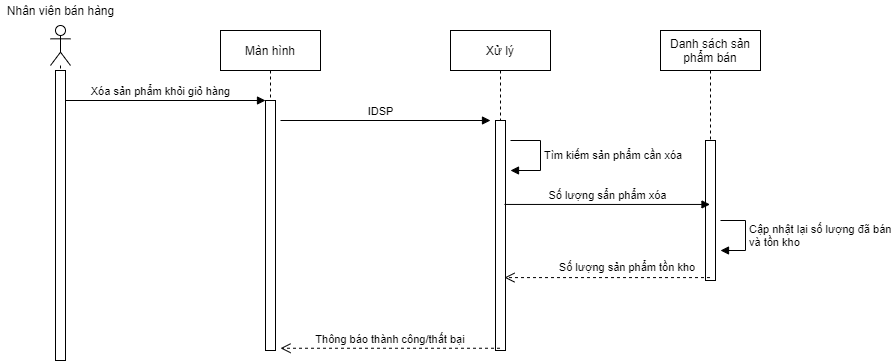

The diagram above was exported from draw.io. Its source (the exported page's mxGraphModel, read from the mxfile embedded in the PNG):
<mxGraphModel dx="1086" dy="806" grid="1" gridSize="10" guides="1" tooltips="1" connect="1" arrows="1" fold="1" page="1" pageScale="1" pageWidth="850" pageHeight="1100" math="0" shadow="0">
  <root>
    <mxCell id="0" />
    <mxCell id="1" parent="0" />
    <mxCell id="yBck9K9xcPWavtQdFoSC-2" value="" style="shape=umlLifeline;participant=umlActor;perimeter=lifelinePerimeter;whiteSpace=wrap;html=1;container=1;collapsible=0;recursiveResize=0;verticalAlign=top;spacingTop=36;outlineConnect=0;" parent="1" vertex="1">
      <mxGeometry x="70" y="45" width="20" height="190" as="geometry" />
    </mxCell>
    <mxCell id="yBck9K9xcPWavtQdFoSC-3" value="Màn hình" style="shape=umlLifeline;perimeter=lifelinePerimeter;whiteSpace=wrap;html=1;container=1;collapsible=0;recursiveResize=0;outlineConnect=0;" parent="1" vertex="1">
      <mxGeometry x="240" y="50" width="100" height="320" as="geometry" />
    </mxCell>
    <mxCell id="W178f3jQhWWxadRTekhN-10" value="" style="html=1;points=[];perimeter=orthogonalPerimeter;" vertex="1" parent="yBck9K9xcPWavtQdFoSC-3">
      <mxGeometry x="45" y="70" width="10" height="250" as="geometry" />
    </mxCell>
    <mxCell id="W178f3jQhWWxadRTekhN-1" value="" style="html=1;points=[];perimeter=orthogonalPerimeter;" vertex="1" parent="1">
      <mxGeometry x="75" y="90" width="10" height="290" as="geometry" />
    </mxCell>
    <mxCell id="W178f3jQhWWxadRTekhN-2" value="Xử lý" style="shape=umlLifeline;perimeter=lifelinePerimeter;whiteSpace=wrap;html=1;container=1;collapsible=0;recursiveResize=0;outlineConnect=0;" vertex="1" parent="1">
      <mxGeometry x="470" y="50" width="100" height="320" as="geometry" />
    </mxCell>
    <mxCell id="W178f3jQhWWxadRTekhN-13" value="" style="html=1;points=[];perimeter=orthogonalPerimeter;" vertex="1" parent="W178f3jQhWWxadRTekhN-2">
      <mxGeometry x="45" y="90" width="10" height="230" as="geometry" />
    </mxCell>
    <mxCell id="W178f3jQhWWxadRTekhN-3" value="Danh sách sản phẩm bán" style="shape=umlLifeline;perimeter=lifelinePerimeter;whiteSpace=wrap;html=1;container=1;collapsible=0;recursiveResize=0;outlineConnect=0;" vertex="1" parent="1">
      <mxGeometry x="680" y="50" width="100" height="250" as="geometry" />
    </mxCell>
    <mxCell id="W178f3jQhWWxadRTekhN-14" value="" style="html=1;points=[];perimeter=orthogonalPerimeter;" vertex="1" parent="W178f3jQhWWxadRTekhN-3">
      <mxGeometry x="45" y="110" width="10" height="140" as="geometry" />
    </mxCell>
    <mxCell id="W178f3jQhWWxadRTekhN-11" value="Xóa sản phẩm khỏi giỏ hàng" style="html=1;verticalAlign=bottom;endArrow=block;entryX=0;entryY=0;" edge="1" target="W178f3jQhWWxadRTekhN-10" parent="1" source="W178f3jQhWWxadRTekhN-1">
      <mxGeometry x="-0.05" relative="1" as="geometry">
        <mxPoint x="220" y="130" as="sourcePoint" />
        <mxPoint as="offset" />
      </mxGeometry>
    </mxCell>
    <mxCell id="W178f3jQhWWxadRTekhN-17" value="IDSP" style="html=1;verticalAlign=bottom;endArrow=block;" edge="1" parent="1">
      <mxGeometry x="-0.0476" width="80" relative="1" as="geometry">
        <mxPoint x="300" y="140" as="sourcePoint" />
        <mxPoint x="510" y="140" as="targetPoint" />
        <mxPoint as="offset" />
      </mxGeometry>
    </mxCell>
    <mxCell id="W178f3jQhWWxadRTekhN-22" value="Tìm kiếm sản phẩm cần xóa" style="edgeStyle=orthogonalEdgeStyle;html=1;align=left;spacingLeft=2;endArrow=block;rounded=0;" edge="1" parent="1">
      <mxGeometry relative="1" as="geometry">
        <mxPoint x="530" y="160" as="sourcePoint" />
        <Array as="points">
          <mxPoint x="560" y="160" />
          <mxPoint x="560" y="190" />
        </Array>
        <mxPoint x="530" y="190" as="targetPoint" />
        <mxPoint as="offset" />
      </mxGeometry>
    </mxCell>
    <mxCell id="W178f3jQhWWxadRTekhN-23" value="Thông báo thành công/thất bại&amp;nbsp;" style="html=1;verticalAlign=bottom;endArrow=open;dashed=1;endSize=8;entryX=1.5;entryY=0.991;entryDx=0;entryDy=0;entryPerimeter=0;" edge="1" parent="1" source="W178f3jQhWWxadRTekhN-2" target="W178f3jQhWWxadRTekhN-10">
      <mxGeometry x="-0.0023" relative="1" as="geometry">
        <mxPoint x="510" y="229" as="sourcePoint" />
        <mxPoint x="380" y="390" as="targetPoint" />
        <mxPoint as="offset" />
      </mxGeometry>
    </mxCell>
    <mxCell id="W178f3jQhWWxadRTekhN-24" value="Nhân viên bán hàng" style="text;html=1;align=center;verticalAlign=middle;resizable=0;points=[];autosize=1;" vertex="1" parent="1">
      <mxGeometry x="20" y="20" width="120" height="20" as="geometry" />
    </mxCell>
    <mxCell id="W178f3jQhWWxadRTekhN-25" value="Số lượng sản phẩm tồn kho&amp;nbsp;" style="html=1;verticalAlign=bottom;endArrow=open;dashed=1;endSize=8;entryX=0.9;entryY=0.683;entryDx=0;entryDy=0;entryPerimeter=0;" edge="1" parent="1" source="W178f3jQhWWxadRTekhN-3" target="W178f3jQhWWxadRTekhN-13">
      <mxGeometry x="-0.1999" y="-1" relative="1" as="geometry">
        <mxPoint x="720" y="196" as="sourcePoint" />
        <mxPoint x="530" y="195" as="targetPoint" />
        <Array as="points" />
        <mxPoint as="offset" />
      </mxGeometry>
    </mxCell>
    <mxCell id="W178f3jQhWWxadRTekhN-29" value="Số lượng sẩn phẩm xóa" style="html=1;verticalAlign=bottom;endArrow=block;exitX=0.9;exitY=0.365;exitDx=0;exitDy=0;exitPerimeter=0;" edge="1" parent="1" source="W178f3jQhWWxadRTekhN-13" target="W178f3jQhWWxadRTekhN-3">
      <mxGeometry width="80" relative="1" as="geometry">
        <mxPoint x="580" y="240" as="sourcePoint" />
        <mxPoint x="460" y="400" as="targetPoint" />
      </mxGeometry>
    </mxCell>
    <mxCell id="W178f3jQhWWxadRTekhN-31" value="Cập nhật lại số lượng đã bán&lt;br&gt;và tồn kho" style="edgeStyle=orthogonalEdgeStyle;html=1;align=left;spacingLeft=2;endArrow=block;rounded=0;" edge="1" parent="1">
      <mxGeometry relative="1" as="geometry">
        <mxPoint x="740" y="240" as="sourcePoint" />
        <Array as="points">
          <mxPoint x="765" y="240" />
          <mxPoint x="765" y="270" />
          <mxPoint x="745" y="270" />
        </Array>
        <mxPoint x="740" y="270" as="targetPoint" />
      </mxGeometry>
    </mxCell>
  </root>
</mxGraphModel>